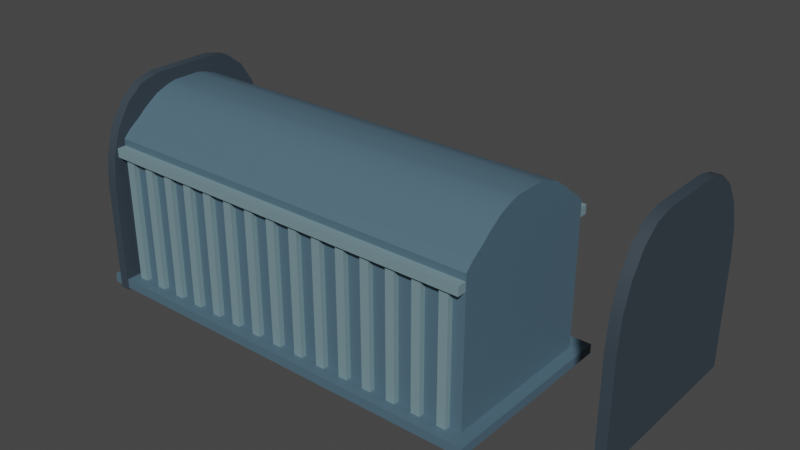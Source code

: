 # Source: train2.blend  (saved by Blender 3.6.13; exported with 4.5.12 LTS)
import bpy
from mathutils import Matrix  # noqa: F401  (used for matrix-valued properties, if any)

bpy.ops.wm.read_factory_settings(use_empty=True)
scene = bpy.context.scene
scene.name = 'Scene'

# ---- collections
col_collection = bpy.data.collections.new('Collection'); scene.collection.children.link(col_collection)

# ---- materials (node trees are filled in below, after node groups)
mat_material = bpy.data.materials.new('Material')
mat_material.alpha_threshold = 0.0
mat_material.use_transparent_shadow = False
mat_material.roughness = 0.5
mat_material.line_color = (0.0, 0.0, 0.0, 1.0)
mat_material_001 = bpy.data.materials.new('Material.001')
mat_material_001.use_transparent_shadow = False
mat_material_002 = bpy.data.materials.new('Material.002')
mat_material_002.use_transparent_shadow = False

# ---- node groups
ng_auto_smooth = bpy.data.node_groups.new('Auto Smooth', 'GeometryNodeTree')
_s = ng_auto_smooth.interface.new_socket(name='Geometry', in_out='OUTPUT', socket_type='NodeSocketGeometry')
_s = ng_auto_smooth.interface.new_socket(name='Geometry', in_out='INPUT', socket_type='NodeSocketGeometry')
_s = ng_auto_smooth.interface.new_socket(name='Angle', in_out='INPUT', socket_type='NodeSocketFloat')
_s.subtype = 'ANGLE'
_s.min_value = 0.0
_s.max_value = 3.142
ng_auto_smooth.is_modifier = True
_N = ng_auto_smooth.nodes; _L = ng_auto_smooth.links
n0 = _N.new('NodeGroupOutput'); n0.name = 'Group Output'; n0.location = (480, -100)
n1 = _N.new('NodeGroupInput'); n1.name = 'Group Input'; n1.location = (-420, -300)
n2 = _N.new('NodeGroupInput'); n2.name = 'Group Input.001'; n2.location = (-60, -100)
n3 = _N.new('GeometryNodeSetShadeSmooth'); n3.name = 'Set Shade Smooth'; n3.location = (120, -100)
n3.domain = 'EDGE'
n4 = _N.new('GeometryNodeSetShadeSmooth'); n4.name = 'Set Shade Smooth.001'; n4.location = (300, -100)
n5 = _N.new('GeometryNodeInputMeshEdgeAngle'); n5.name = 'Edge Angle'; n5.location = (-420, -220)
n6 = _N.new('GeometryNodeInputEdgeSmooth'); n6.name = 'Is Edge Smooth'; n6.location = (-60, -160)
n7 = _N.new('GeometryNodeInputShadeSmooth'); n7.name = 'Is Face Smooth'; n7.location = (-240, -340)
n8 = _N.new('FunctionNodeBooleanMath'); n8.name = 'Boolean Math'; n8.location = (-60, -220)
n9 = _N.new('FunctionNodeCompare'); n9.name = 'Compare'; n9.location = (-240, -180)
n9.operation = 'LESS_EQUAL'
_L.new(n5.outputs[0], n9.inputs[0])
_L.new(n4.outputs[0], n0.inputs[0])
_L.new(n1.outputs[1], n9.inputs[1])
_L.new(n9.outputs[0], n8.inputs[0])
_L.new(n7.outputs[0], n8.inputs[1])
_L.new(n2.outputs[0], n3.inputs[0])
_L.new(n6.outputs[0], n3.inputs[1])
_L.new(n3.outputs[0], n4.inputs[0])
_L.new(n8.outputs[0], n3.inputs[2])
n0.is_active_output = True

# ---- material node trees
mat_material.use_nodes = True; mat_material.node_tree.nodes.clear()
_N = mat_material.node_tree.nodes; _L = mat_material.node_tree.links
n0 = _N.new('ShaderNodeOutputMaterial'); n0.name = 'Material Output'; n0.location = (300, 300)
n1 = _N.new('ShaderNodeBsdfPrincipled'); n1.name = 'Principled BSDF'; n1.location = (10, 300)
n1.distribution = 'GGX'
n1.subsurface_method = 'RANDOM_WALK_SKIN'
n1.inputs[0].default_value = (0.07789, 0.141, 0.1902, 1.0)
n1.inputs[3].default_value = 1.45
n1.inputs[27].default_value = (0.0, 0.0, 0.0, 1.0)
n1.inputs[28].default_value = 1.0
_L.new(n1.outputs[0], n0.inputs[0])
n0.is_active_output = True
mat_material_001.use_nodes = True; mat_material_001.node_tree.nodes.clear()
_N = mat_material_001.node_tree.nodes; _L = mat_material_001.node_tree.links
n0 = _N.new('ShaderNodeBsdfPrincipled'); n0.name = 'Principled BSDF'; n0.location = (10, 300)
n0.distribution = 'GGX'
n0.subsurface_method = 'RANDOM_WALK_SKIN'
n0.inputs[0].default_value = (0.1834, 0.2907, 0.3264, 1.0)
n0.inputs[3].default_value = 1.45
n0.inputs[27].default_value = (0.0, 0.0, 0.0, 1.0)
n0.inputs[28].default_value = 1.0
n1 = _N.new('ShaderNodeOutputMaterial'); n1.name = 'Material Output'; n1.location = (300, 300)
_L.new(n0.outputs[0], n1.inputs[0])
n1.is_active_output = True
mat_material_002.use_nodes = True; mat_material_002.node_tree.nodes.clear()
_N = mat_material_002.node_tree.nodes; _L = mat_material_002.node_tree.links
n0 = _N.new('ShaderNodeBsdfPrincipled'); n0.name = 'Principled BSDF'; n0.location = (10, 300)
n0.distribution = 'GGX'
n0.subsurface_method = 'RANDOM_WALK_SKIN'
n0.inputs[0].default_value = (0.03348, 0.0504, 0.0668, 1.0)
n0.inputs[2].default_value = 0.7283
n0.inputs[3].default_value = 1.45
n0.inputs[27].default_value = (0.0, 0.0, 0.0, 1.0)
n0.inputs[28].default_value = 1.0
n1 = _N.new('ShaderNodeOutputMaterial'); n1.name = 'Material Output'; n1.location = (300, 300)
_L.new(n0.outputs[0], n1.inputs[0])
n1.is_active_output = True

# ---- world
world_world = bpy.data.worlds.new('World'); scene.world = world_world
world_world.use_nodes = True; world_world.node_tree.nodes.clear()
_N = world_world.node_tree.nodes; _L = world_world.node_tree.links
n0 = _N.new('ShaderNodeOutputWorld'); n0.name = 'World Output'; n0.location = (300, 300)
n1 = _N.new('ShaderNodeBackground'); n1.name = 'Background'; n1.location = (10, 300)
n1.inputs[0].default_value = (0.05088, 0.05088, 0.05088, 1.0)
_L.new(n1.outputs[0], n0.inputs[0])
n0.is_active_output = True
world_world.color = (0.05088, 0.05088, 0.05088)
world_world.use_sun_shadow = False
world_world.sun_shadow_jitter_overblur = 0.0

# ---- meshes
me_cube = bpy.data.meshes.new('Cube')
me_cube.from_pydata([(0.687, 1.0, -0.01283), (0.687, 1.0, -1.471), (0.687, -1.0, -0.01283), (0.687, -1.0, -1.471), (-0.687, 1.0, -0.01283), (-0.687, 1.0, -1.471), (-0.687, -1.0, -0.01283), (-0.687, -1.0, -1.471), (0.687, 0.9041, 0.05638), (0.687, -0.9041, 0.05638), (-0.687, -0.9041, 0.05638), (-0.687, 0.9041, 0.05638), (0.687, 0.9041, 0.05638), (0.687, -0.9041, 0.05638), (-0.687, -0.9041, 0.05638), (-0.687, 0.9041, 0.05638), (0.687, 0.9041, 0.05638), (0.687, -0.9041, 0.05638), (-0.687, -0.9041, 0.05638), (-0.687, 0.9041, 0.05638), (0.687, 0.7636, 0.1297), (0.687, -0.7636, 0.1297), (-0.687, -0.7636, 0.1297), (-0.687, 0.7636, 0.1297), (0.687, 0.6488, 0.1998), (0.687, -0.6488, 0.1998), (-0.687, -0.6488, 0.1998), (-0.687, 0.6488, 0.1998), (0.687, 0.4648, 0.2904), (0.687, -0.4648, 0.2904), (-0.687, -0.4648, 0.2904), (-0.687, 0.4648, 0.2904), (0.687, 0.2863, 0.3388), (0.687, -0.2863, 0.3388), (-0.687, -0.2863, 0.3388), (-0.687, 0.2863, 0.3388), (0.687, 0.1802, 0.3562), (0.687, -0.1802, 0.3562), (-0.687, -0.1802, 0.3562), (-0.687, 0.1802, 0.3562), (0.729, 1.198, -1.332), (0.729, 1.198, -1.418), (0.729, -1.198, -1.332), (0.729, -1.198, -1.418), (-0.729, 1.198, -1.332), (-0.729, 1.198, -1.418), (-0.729, -1.198, -1.332), (-0.729, -1.198, -1.418), (-0.6073, 1.069, -1.37), (-0.6382, 1.069, -1.37), (-0.6073, -1.069, -1.37), (-0.6382, -1.069, -1.37), (-0.6073, 1.069, -0.1009), (-0.6382, 1.069, -0.1009), (-0.6073, -1.069, -0.1009), (-0.6382, -1.069, -0.1009), (0.6857, 1.111, -0.07622), (0.6857, 1.111, -0.1593), (0.6857, -1.111, -0.07622), (0.6857, -1.111, -0.1593), (-0.6857, 1.111, -0.07622), (-0.6857, 1.111, -0.1593), (-0.6857, -1.111, -0.07622), (-0.6857, -1.111, -0.1593), (-0.5177, 1.069, -1.37), (-0.5486, 1.069, -1.37), (-0.5177, -1.069, -1.37), (-0.5486, -1.069, -1.37), (-0.5177, 1.069, -0.1009), (-0.5486, 1.069, -0.1009), (-0.5177, -1.069, -0.1009), (-0.5486, -1.069, -0.1009), (-0.4281, 1.069, -1.37), (-0.459, 1.069, -1.37), (-0.4281, -1.069, -1.37), (-0.459, -1.069, -1.37), (-0.4281, 1.069, -0.1009), (-0.459, 1.069, -0.1009), (-0.4281, -1.069, -0.1009), (-0.459, -1.069, -0.1009), (-0.3386, 1.069, -1.37), (-0.3695, 1.069, -1.37), (-0.3386, -1.069, -1.37), (-0.3695, -1.069, -1.37), (-0.3386, 1.069, -0.1009), (-0.3695, 1.069, -0.1009), (-0.3386, -1.069, -0.1009), (-0.3695, -1.069, -0.1009), (-0.249, 1.069, -1.37), (-0.2799, 1.069, -1.37), (-0.249, -1.069, -1.37), (-0.2799, -1.069, -1.37), (-0.249, 1.069, -0.1009), (-0.2799, 1.069, -0.1009), (-0.249, -1.069, -0.1009), (-0.2799, -1.069, -0.1009), (-0.1594, 1.069, -1.37), (-0.1903, 1.069, -1.37), (-0.1594, -1.069, -1.37), (-0.1903, -1.069, -1.37), (-0.1594, 1.069, -0.1009), (-0.1903, 1.069, -0.1009), (-0.1594, -1.069, -0.1009), (-0.1903, -1.069, -0.1009), (-0.06988, 1.069, -1.37), (-0.1008, 1.069, -1.37), (-0.06988, -1.069, -1.37), (-0.1008, -1.069, -1.37), (-0.06988, 1.069, -0.1009), (-0.1008, 1.069, -0.1009), (-0.06988, -1.069, -0.1009), (-0.1008, -1.069, -0.1009), (0.01969, 1.069, -1.37), (-0.0112, 1.069, -1.37), (0.01969, -1.069, -1.37), (-0.0112, -1.069, -1.37), (0.01969, 1.069, -0.1009), (-0.0112, 1.069, -0.1009), (0.01969, -1.069, -0.1009), (-0.0112, -1.069, -0.1009), (0.1093, 1.069, -1.37), (0.07836, 1.069, -1.37), (0.1093, -1.069, -1.37), (0.07836, -1.069, -1.37), (0.1093, 1.069, -0.1009), (0.07836, 1.069, -0.1009), (0.1093, -1.069, -0.1009), (0.07836, -1.069, -0.1009), (0.1988, 1.069, -1.37), (0.1679, 1.069, -1.37), (0.1988, -1.069, -1.37), (0.1679, -1.069, -1.37), (0.1988, 1.069, -0.1009), (0.1679, 1.069, -0.1009), (0.1988, -1.069, -0.1009), (0.1679, -1.069, -0.1009), (0.2884, 1.069, -1.37), (0.2575, 1.069, -1.37), (0.2884, -1.069, -1.37), (0.2575, -1.069, -1.37), (0.2884, 1.069, -0.1009), (0.2575, 1.069, -0.1009), (0.2884, -1.069, -0.1009), (0.2575, -1.069, -0.1009), (0.378, 1.069, -1.37), (0.3471, 1.069, -1.37), (0.378, -1.069, -1.37), (0.3471, -1.069, -1.37), (0.378, 1.069, -0.1009), (0.3471, 1.069, -0.1009), (0.378, -1.069, -0.1009), (0.3471, -1.069, -0.1009), (0.4675, 1.069, -1.37), (0.4366, 1.069, -1.37), (0.4675, -1.069, -1.37), (0.4366, -1.069, -1.37), (0.4675, 1.069, -0.1009), (0.4366, 1.069, -0.1009), (0.4675, -1.069, -0.1009), (0.4366, -1.069, -0.1009), (0.5571, 1.069, -1.37), (0.5262, 1.069, -1.37), (0.5571, -1.069, -1.37), (0.5262, -1.069, -1.37), (0.5571, 1.069, -0.1009), (0.5262, 1.069, -0.1009), (0.5571, -1.069, -0.1009), (0.5262, -1.069, -0.1009), (0.6467, 1.069, -1.37), (0.6158, 1.069, -1.37), (0.6467, -1.069, -1.37), (0.6158, -1.069, -1.37), (0.6467, 1.069, -0.1009), (0.6158, 1.069, -0.1009), (0.6467, -1.069, -0.1009), (0.6158, -1.069, -0.1009), (-0.6997, 1.206, -1.44), (-0.6644, 1.206, -1.44), (-0.6997, -1.206, -1.44), (-0.6644, -1.206, -1.44), (-0.6997, 1.206, -0.4274), (-0.6997, 0.4288, 0.4672), (-0.6997, 1.168, -0.151), (-0.6997, 1.057, 0.09843), (-0.6997, 0.8854, 0.2963), (-0.6997, 0.6688, 0.4234), (-0.6644, 0.4288, 0.4672), (-0.6644, 1.206, -0.4274), (-0.6644, 0.6688, 0.4234), (-0.6644, 0.8854, 0.2963), (-0.6644, 1.057, 0.09843), (-0.6644, 1.168, -0.151), (-0.6997, -0.4288, 0.4672), (-0.6997, -1.206, -0.4274), (-0.6997, -0.6688, 0.4234), (-0.6997, -0.8854, 0.2963), (-0.6997, -1.057, 0.09843), (-0.6997, -1.168, -0.151), (-0.6644, -1.206, -0.4274), (-0.6644, -0.4288, 0.4672), (-0.6644, -1.168, -0.151), (-0.6644, -1.057, 0.09843), (-0.6644, -0.8854, 0.2963), (-0.6644, -0.6688, 0.4234)], [], [(2, 0, 8, 9), (5, 1, 3, 7), (5, 4, 0, 1), (7, 6, 4, 5), (1, 0, 2, 3), (3, 2, 6, 7), (8, 11, 15, 12), (0, 4, 11, 8), (4, 6, 10, 11), (6, 2, 9, 10), (20, 23, 27, 24), (9, 8, 12, 13), (10, 9, 13, 14), (11, 10, 14, 15), (16, 17, 18, 19), (16, 19, 23, 20), (17, 16, 20, 21), (18, 17, 21, 22), (19, 18, 22, 23), (26, 25, 29, 30), (21, 20, 24, 25), (22, 21, 25, 26), (23, 22, 26, 27), (31, 30, 34, 35), (27, 26, 30, 31), (24, 27, 31, 28), (25, 24, 28, 29), (32, 35, 39, 36), (28, 31, 35, 32), (29, 28, 32, 33), (30, 29, 33, 34), (36, 39, 38, 37), (33, 32, 36, 37), (34, 33, 37, 38), (35, 34, 38, 39), (40, 44, 46, 42), (45, 41, 43, 47), (45, 44, 40, 41), (47, 46, 44, 45), (41, 40, 42, 43), (43, 42, 46, 47), (48, 52, 54, 50), (53, 49, 51, 55), (53, 52, 48, 49), (55, 54, 52, 53), (49, 48, 50, 51), (51, 50, 54, 55), (56, 60, 62, 58), (61, 57, 59, 63), (61, 60, 56, 57), (63, 62, 60, 61), (57, 56, 58, 59), (59, 58, 62, 63), (64, 68, 70, 66), (69, 65, 67, 71), (69, 68, 64, 65), (71, 70, 68, 69), (65, 64, 66, 67), (67, 66, 70, 71), (72, 76, 78, 74), (77, 73, 75, 79), (77, 76, 72, 73), (79, 78, 76, 77), (73, 72, 74, 75), (75, 74, 78, 79), (80, 84, 86, 82), (85, 81, 83, 87), (85, 84, 80, 81), (87, 86, 84, 85), (81, 80, 82, 83), (83, 82, 86, 87), (88, 92, 94, 90), (93, 89, 91, 95), (93, 92, 88, 89), (95, 94, 92, 93), (89, 88, 90, 91), (91, 90, 94, 95), (96, 100, 102, 98), (101, 97, 99, 103), (101, 100, 96, 97), (103, 102, 100, 101), (97, 96, 98, 99), (99, 98, 102, 103), (104, 108, 110, 106), (109, 105, 107, 111), (109, 108, 104, 105), (111, 110, 108, 109), (105, 104, 106, 107), (107, 106, 110, 111), (112, 116, 118, 114), (117, 113, 115, 119), (117, 116, 112, 113), (119, 118, 116, 117), (113, 112, 114, 115), (115, 114, 118, 119), (120, 124, 126, 122), (125, 121, 123, 127), (125, 124, 120, 121), (127, 126, 124, 125), (121, 120, 122, 123), (123, 122, 126, 127), (128, 132, 134, 130), (133, 129, 131, 135), (133, 132, 128, 129), (135, 134, 132, 133), (129, 128, 130, 131), (131, 130, 134, 135), (136, 140, 142, 138), (141, 137, 139, 143), (141, 140, 136, 137), (143, 142, 140, 141), (137, 136, 138, 139), (139, 138, 142, 143), (144, 148, 150, 146), (149, 145, 147, 151), (149, 148, 144, 145), (151, 150, 148, 149), (145, 144, 146, 147), (147, 146, 150, 151), (152, 156, 158, 154), (157, 153, 155, 159), (157, 156, 152, 153), (159, 158, 156, 157), (153, 152, 154, 155), (155, 154, 158, 159), (160, 164, 166, 162), (165, 161, 163, 167), (165, 164, 160, 161), (167, 166, 164, 165), (161, 160, 162, 163), (163, 162, 166, 167), (168, 172, 174, 170), (173, 169, 171, 175), (173, 172, 168, 169), (175, 174, 172, 173), (169, 168, 170, 171), (171, 170, 174, 175), (186, 199, 203, 202, 201, 200, 198, 179, 177, 187, 191, 190, 189, 188), (179, 198, 193, 178), (176, 178, 193, 197, 196, 195, 194, 192, 181, 185, 184, 183, 182, 180), (187, 177, 176, 180), (177, 179, 178, 176), (198, 200, 197, 193), (200, 201, 196, 197), (201, 202, 195, 196), (202, 203, 194, 195), (203, 199, 192, 194), (180, 182, 191, 187), (182, 183, 190, 191), (183, 184, 189, 190), (184, 185, 188, 189), (185, 181, 186, 188), (199, 186, 181, 192)])
me_cube.polygons.foreach_set('use_smooth', [1, 1, 1, 1, 1, 1, 1, 1, 1, 1, 1, 1, 1, 1, 1, 1, 1, 1, 1, 1, 1, 1, 1, 1, 1, 1, 1, 1, 1, 1, 1, 1, 1, 1, 1, 0, 0, 0, 0, 0, 0, 0, 0, 0, 0, 0, 0, 0, 0, 0, 0, 0, 0, 0, 0, 0, 0, 0, 0, 0, 0, 0, 0, 0, 0, 0, 0, 0, 0, 0, 0, 0, 0, 0, 0, 0, 0, 0, 0, 0, 0, 0, 0, 0, 0, 0, 0, 0, 0, 0, 0, 0, 0, 0, 0, 0, 0, 0, 0, 0, 0, 0, 0, 0, 0, 0, 0, 0, 0, 0, 0, 0, 0, 0, 0, 0, 0, 0, 0, 0, 0, 0, 0, 0, 0, 0, 0, 0, 0, 0, 0, 0, 0, 0, 0, 0, 0, 1, 1, 1, 1, 1, 1, 1, 1, 1, 1, 1, 1, 1, 1, 1, 1])
me_cube.polygons.foreach_set('material_index', [0, 0, 0, 0, 0, 0, 0, 0, 0, 0, 0, 0, 0, 0, 0, 0, 0, 0, 0, 0, 0, 0, 0, 0, 0, 0, 0, 0, 0, 0, 0, 0, 0, 0, 0, 0, 0, 0, 0, 0, 0, 1, 1, 1, 1, 1, 1, 1, 1, 1, 1, 1, 1, 1, 1, 1, 1, 1, 1, 1, 1, 1, 1, 1, 1, 1, 1, 1, 1, 1, 1, 1, 1, 1, 1, 1, 1, 1, 1, 1, 1, 1, 1, 1, 1, 1, 1, 1, 1, 1, 1, 1, 1, 1, 1, 1, 1, 1, 1, 1, 1, 1, 1, 1, 1, 1, 1, 1, 1, 1, 1, 1, 1, 1, 1, 1, 1, 1, 1, 1, 1, 1, 1, 1, 1, 1, 1, 1, 1, 1, 1, 1, 1, 1, 1, 1, 1, 2, 2, 2, 2, 2, 2, 2, 2, 2, 2, 2, 2, 2, 2, 2, 2])
_uv = me_cube.uv_layers.new(name='UVMap')
_uv.uv.foreach_set('vector', [0.375, 0.75, 0.375, 0.5, 0.375, 0.5, 0.375, 0.75, 0.375, 0.25, 0.625, 0.25, 0.625, 0.5, 0.375, 0.5, 0.375, 0.5, 0.625, 0.5, 0.625, 0.75, 0.375, 0.75, 0.375, 0.75, 0.625, 0.75, 0.625, 1.0, 0.375, 1.0, 0.125, 0.5, 0.375, 0.5, 0.375, 0.75, 0.125, 0.75, 0.625, 0.5, 0.875, 0.5, 0.875, 0.75, 0.625, 0.75, 0.625, 0.75, 0.625, 0.5, 0.625, 0.5, 0.625, 0.75, 0.625, 0.75, 0.625, 0.5, 0.625, 0.5, 0.625, 0.75, 0.625, 1.0, 0.625, 0.75, 0.625, 0.75, 0.625, 1.0, 0.875, 0.75, 0.875, 0.5, 0.875, 0.5, 0.875, 0.75, 0.375, 0.0, 0.625, 0.0, 0.625, 0.0, 0.375, 0.0, 0.375, 0.75, 0.375, 0.5, 0.375, 0.5, 0.375, 0.75, 0.875, 0.75, 0.875, 0.5, 0.875, 0.5, 0.875, 0.75, 0.625, 1.0, 0.625, 0.75, 0.625, 0.75, 0.625, 1.0, 0.375, 0.0, 0.375, 0.25, 0.625, 0.25, 0.625, 0.0, 0.375, 0.0, 0.625, 0.0, 0.625, 0.0, 0.375, 0.0, 0.375, 0.25, 0.375, 0.0, 0.375, 0.0, 0.375, 0.25, 0.625, 0.25, 0.375, 0.25, 0.375, 0.25, 0.625, 0.25, 0.625, 0.0, 0.625, 0.25, 0.625, 0.25, 0.625, 0.0, 0.625, 0.25, 0.375, 0.25, 0.375, 0.25, 0.625, 0.25, 0.375, 0.25, 0.375, 0.0, 0.375, 0.0, 0.375, 0.25, 0.625, 0.25, 0.375, 0.25, 0.375, 0.25, 0.625, 0.25, 0.625, 0.0, 0.625, 0.25, 0.625, 0.25, 0.625, 0.0, 0.625, 0.0, 0.625, 0.25, 0.625, 0.25, 0.625, 0.0, 0.625, 0.0, 0.625, 0.25, 0.625, 0.25, 0.625, 0.0, 0.375, 0.0, 0.625, 0.0, 0.625, 0.0, 0.375, 0.0, 0.375, 0.25, 0.375, 0.0, 0.375, 0.0, 0.375, 0.25, 0.375, 0.0, 0.625, 0.0, 0.625, 0.0, 0.375, 0.0, 0.375, 0.0, 0.625, 0.0, 0.625, 0.0, 0.375, 0.0, 0.375, 0.25, 0.375, 0.0, 0.375, 0.0, 0.375, 0.25, 0.625, 0.25, 0.375, 0.25, 0.375, 0.25, 0.625, 0.25, 0.375, 0.0, 0.625, 0.0, 0.625, 0.25, 0.375, 0.25, 0.375, 0.25, 0.375, 0.0, 0.375, 0.0, 0.375, 0.25, 0.625, 0.25, 0.375, 0.25, 0.375, 0.25, 0.625, 0.25, 0.625, 0.0, 0.625, 0.25, 0.625, 0.25, 0.625, 0.0, 0.375, 0.0, 0.625, 0.0, 0.625, 0.25, 0.375, 0.25, 0.375, 0.25, 0.625, 0.25, 0.625, 0.5, 0.375, 0.5, 0.375, 0.5, 0.625, 0.5, 0.625, 0.75, 0.375, 0.75, 0.375, 0.75, 0.625, 0.75, 0.625, 1.0, 0.375, 1.0, 0.125, 0.5, 0.375, 0.5, 0.375, 0.75, 0.125, 0.75, 0.625, 0.5, 0.875, 0.5, 0.875, 0.75, 0.625, 0.75, 0.375, 0.0, 0.625, 0.0, 0.625, 0.25, 0.375, 0.25, 0.375, 0.25, 0.625, 0.25, 0.625, 0.5, 0.375, 0.5, 0.375, 0.5, 0.625, 0.5, 0.625, 0.75, 0.375, 0.75, 0.375, 0.75, 0.625, 0.75, 0.625, 1.0, 0.375, 1.0, 0.125, 0.5, 0.375, 0.5, 0.375, 0.75, 0.125, 0.75, 0.625, 0.5, 0.875, 0.5, 0.875, 0.75, 0.625, 0.75, 0.375, 0.0, 0.625, 0.0, 0.625, 0.25, 0.375, 0.25, 0.375, 0.25, 0.625, 0.25, 0.625, 0.5, 0.375, 0.5, 0.375, 0.5, 0.625, 0.5, 0.625, 0.75, 0.375, 0.75, 0.375, 0.75, 0.625, 0.75, 0.625, 1.0, 0.375, 1.0, 0.125, 0.5, 0.375, 0.5, 0.375, 0.75, 0.125, 0.75, 0.625, 0.5, 0.875, 0.5, 0.875, 0.75, 0.625, 0.75, 0.375, 0.0, 0.625, 0.0, 0.625, 0.25, 0.375, 0.25, 0.375, 0.25, 0.625, 0.25, 0.625, 0.5, 0.375, 0.5, 0.375, 0.5, 0.625, 0.5, 0.625, 0.75, 0.375, 0.75, 0.375, 0.75, 0.625, 0.75, 0.625, 1.0, 0.375, 1.0, 0.125, 0.5, 0.375, 0.5, 0.375, 0.75, 0.125, 0.75, 0.625, 0.5, 0.875, 0.5, 0.875, 0.75, 0.625, 0.75, 0.375, 0.0, 0.625, 0.0, 0.625, 0.25, 0.375, 0.25, 0.375, 0.25, 0.625, 0.25, 0.625, 0.5, 0.375, 0.5, 0.375, 0.5, 0.625, 0.5, 0.625, 0.75, 0.375, 0.75, 0.375, 0.75, 0.625, 0.75, 0.625, 1.0, 0.375, 1.0, 0.125, 0.5, 0.375, 0.5, 0.375, 0.75, 0.125, 0.75, 0.625, 0.5, 0.875, 0.5, 0.875, 0.75, 0.625, 0.75, 0.375, 0.0, 0.625, 0.0, 0.625, 0.25, 0.375, 0.25, 0.375, 0.25, 0.625, 0.25, 0.625, 0.5, 0.375, 0.5, 0.375, 0.5, 0.625, 0.5, 0.625, 0.75, 0.375, 0.75, 0.375, 0.75, 0.625, 0.75, 0.625, 1.0, 0.375, 1.0, 0.125, 0.5, 0.375, 0.5, 0.375, 0.75, 0.125, 0.75, 0.625, 0.5, 0.875, 0.5, 0.875, 0.75, 0.625, 0.75, 0.375, 0.0, 0.625, 0.0, 0.625, 0.25, 0.375, 0.25, 0.375, 0.25, 0.625, 0.25, 0.625, 0.5, 0.375, 0.5, 0.375, 0.5, 0.625, 0.5, 0.625, 0.75, 0.375, 0.75, 0.375, 0.75, 0.625, 0.75, 0.625, 1.0, 0.375, 1.0, 0.125, 0.5, 0.375, 0.5, 0.375, 0.75, 0.125, 0.75, 0.625, 0.5, 0.875, 0.5, 0.875, 0.75, 0.625, 0.75, 0.375, 0.0, 0.625, 0.0, 0.625, 0.25, 0.375, 0.25, 0.375, 0.25, 0.625, 0.25, 0.625, 0.5, 0.375, 0.5, 0.375, 0.5, 0.625, 0.5, 0.625, 0.75, 0.375, 0.75, 0.375, 0.75, 0.625, 0.75, 0.625, 1.0, 0.375, 1.0, 0.125, 0.5, 0.375, 0.5, 0.375, 0.75, 0.125, 0.75, 0.625, 0.5, 0.875, 0.5, 0.875, 0.75, 0.625, 0.75, 0.375, 0.0, 0.625, 0.0, 0.625, 0.25, 0.375, 0.25, 0.375, 0.25, 0.625, 0.25, 0.625, 0.5, 0.375, 0.5, 0.375, 0.5, 0.625, 0.5, 0.625, 0.75, 0.375, 0.75, 0.375, 0.75, 0.625, 0.75, 0.625, 1.0, 0.375, 1.0, 0.125, 0.5, 0.375, 0.5, 0.375, 0.75, 0.125, 0.75, 0.625, 0.5, 0.875, 0.5, 0.875, 0.75, 0.625, 0.75, 0.375, 0.0, 0.625, 0.0, 0.625, 0.25, 0.375, 0.25, 0.375, 0.25, 0.625, 0.25, 0.625, 0.5, 0.375, 0.5, 0.375, 0.5, 0.625, 0.5, 0.625, 0.75, 0.375, 0.75, 0.375, 0.75, 0.625, 0.75, 0.625, 1.0, 0.375, 1.0, 0.125, 0.5, 0.375, 0.5, 0.375, 0.75, 0.125, 0.75, 0.625, 0.5, 0.875, 0.5, 0.875, 0.75, 0.625, 0.75, 0.375, 0.0, 0.625, 0.0, 0.625, 0.25, 0.375, 0.25, 0.375, 0.25, 0.625, 0.25, 0.625, 0.5, 0.375, 0.5, 0.375, 0.5, 0.625, 0.5, 0.625, 0.75, 0.375, 0.75, 0.375, 0.75, 0.625, 0.75, 0.625, 1.0, 0.375, 1.0, 0.125, 0.5, 0.375, 0.5, 0.375, 0.75, 0.125, 0.75, 0.625, 0.5, 0.875, 0.5, 0.875, 0.75, 0.625, 0.75, 0.375, 0.0, 0.625, 0.0, 0.625, 0.25, 0.375, 0.25, 0.375, 0.25, 0.625, 0.25, 0.625, 0.5, 0.375, 0.5, 0.375, 0.5, 0.625, 0.5, 0.625, 0.75, 0.375, 0.75, 0.375, 0.75, 0.625, 0.75, 0.625, 1.0, 0.375, 1.0, 0.125, 0.5, 0.375, 0.5, 0.375, 0.75, 0.125, 0.75, 0.625, 0.5, 0.875, 0.5, 0.875, 0.75, 0.625, 0.75, 0.375, 0.0, 0.625, 0.0, 0.625, 0.25, 0.375, 0.25, 0.375, 0.25, 0.625, 0.25, 0.625, 0.5, 0.375, 0.5, 0.375, 0.5, 0.625, 0.5, 0.625, 0.75, 0.375, 0.75, 0.375, 0.75, 0.625, 0.75, 0.625, 1.0, 0.375, 1.0, 0.125, 0.5, 0.375, 0.5, 0.375, 0.75, 0.125, 0.75, 0.625, 0.5, 0.875, 0.5, 0.875, 0.75, 0.625, 0.75, 0.375, 0.0, 0.625, 0.0, 0.625, 0.25, 0.375, 0.25, 0.375, 0.25, 0.625, 0.25, 0.625, 0.5, 0.375, 0.5, 0.375, 0.5, 0.625, 0.5, 0.625, 0.75, 0.375, 0.75, 0.375, 0.75, 0.625, 0.75, 0.625, 1.0, 0.375, 1.0, 0.125, 0.5, 0.375, 0.5, 0.375, 0.75, 0.125, 0.75, 0.625, 0.5, 0.875, 0.5, 0.875, 0.75, 0.625, 0.75, 0.375, 0.0, 0.625, 0.0, 0.625, 0.25, 0.375, 0.25, 0.375, 0.25, 0.625, 0.25, 0.625, 0.5, 0.375, 0.5, 0.375, 0.5, 0.625, 0.5, 0.625, 0.75, 0.375, 0.75, 0.375, 0.75, 0.625, 0.75, 0.625, 1.0, 0.375, 1.0, 0.125, 0.5, 0.375, 0.5, 0.375, 0.75, 0.125, 0.75, 0.625, 0.5, 0.875, 0.5, 0.875, 0.75, 0.625, 0.75, 0.375, 0.0, 0.625, 0.0, 0.625, 0.25, 0.375, 0.25, 0.375, 0.25, 0.625, 0.25, 0.625, 0.5, 0.375, 0.5, 0.375, 0.5, 0.625, 0.5, 0.625, 0.75, 0.375, 0.75, 0.375, 0.75, 0.625, 0.75, 0.625, 1.0, 0.375, 1.0, 0.125, 0.5, 0.375, 0.5, 0.375, 0.75, 0.125, 0.75, 0.625, 0.5, 0.875, 0.5, 0.875, 0.75, 0.625, 0.75, 0.375, 0.0, 0.625, 0.0, 0.625, 0.25, 0.375, 0.25, 0.375, 0.25, 0.625, 0.25, 0.625, 0.5, 0.375, 0.5, 0.375, 0.5, 0.625, 0.5, 0.625, 0.75, 0.375, 0.75, 0.375, 0.75, 0.625, 0.75, 0.625, 1.0, 0.375, 1.0, 0.125, 0.5, 0.375, 0.5, 0.375, 0.75, 0.125, 0.75, 0.625, 0.5, 0.875, 0.5, 0.875, 0.75, 0.625, 0.75, 0.375, 0.3305, 0.375, 0.4195, 0.3807, 0.4443, 0.3974, 0.4668, 0.4233, 0.4846, 0.456, 0.4961, 0.4922, 0.5, 0.625, 0.5, 0.625, 0.25, 0.4922, 0.25, 0.456, 0.2539, 0.4233, 0.2654, 0.3974, 0.2832, 0.3807, 0.3057, 0.625, 0.5, 0.625, 0.6328, 0.875, 0.6328, 0.875, 0.5, 0.375, 0.0, 0.375, 0.25, 0.5078, 0.25, 0.544, 0.2461, 0.5767, 0.2346, 0.6026, 0.2168, 0.6193, 0.1943, 0.625, 0.1695, 0.625, 0.08054, 0.6193, 0.05565, 0.6026, 0.0332, 0.5767, 0.01538, 0.544, 0.003942, 0.5078, 0.0, 0.375, 0.6172, 0.375, 0.75, 0.625, 0.75, 0.625, 0.6172, 0.125, 0.5, 0.125, 0.75, 0.375, 0.75, 0.375, 0.5, 0.625, 0.6328, 0.625, 0.669, 0.875, 0.669, 0.875, 0.6328, 0.625, 0.669, 0.625, 0.75, 0.875, 0.75, 0.875, 0.669, 0.375, 0.75, 0.375, 0.7832, 0.625, 0.7832, 0.625, 0.75, 0.375, 0.7832, 0.375, 0.8057, 0.625, 0.8057, 0.625, 0.7832, 0.375, 0.8057, 0.375, 0.8305, 0.625, 0.8305, 0.625, 0.8057, 0.625, 0.6172, 0.625, 0.581, 0.375, 0.581, 0.375, 0.6172, 0.625, 0.581, 0.625, 0.5483, 0.375, 0.5483, 0.375, 0.581, 0.625, 0.5483, 0.625, 0.5, 0.375, 0.5, 0.375, 0.5483, 0.625, 1.0, 0.625, 0.9443, 0.375, 0.9443, 0.375, 1.0, 0.625, 0.9443, 0.625, 0.9195, 0.375, 0.9195, 0.375, 0.9443, 0.375, 0.8305, 0.375, 0.9195, 0.625, 0.9195, 0.625, 0.8305])
me_cube.materials.append(mat_material)
me_cube.materials.append(mat_material_001)
me_cube.materials.append(mat_material_002)
me_cube.use_mirror_vertex_groups = False
me_cube.update()
me_cube_020 = bpy.data.meshes.new('Cube.020')
me_cube_020.from_pydata([(1.025, 2.083, -1.54), (0.9899, 2.083, -1.54), (1.025, -0.3281, -1.54), (0.9899, -0.3281, -1.54), (1.025, 2.083, -0.5267), (1.025, 1.306, 0.3679), (1.025, 2.045, -0.2503), (1.025, 1.935, -0.0008944), (1.025, 1.763, 0.197), (1.025, 1.546, 0.3241), (0.9899, 1.306, 0.3679), (0.9899, 2.083, -0.5267), (0.9899, 1.546, 0.3241), (0.9899, 1.763, 0.197), (0.9899, 1.935, -0.0008944), (0.9899, 2.045, -0.2503), (1.025, 0.4488, 0.3679), (1.025, -0.3281, -0.5267), (1.025, 0.2087, 0.3241), (1.025, -0.007844, 0.197), (1.025, -0.1797, -0.0008944), (1.025, -0.29, -0.2503), (0.9899, -0.3281, -0.5267), (0.9899, 0.4488, 0.3679), (0.9899, -0.29, -0.2503), (0.9899, -0.1797, -0.0008944), (0.9899, -0.007844, 0.197), (0.9899, 0.2087, 0.3241)], [], [(10, 12, 13, 14, 15, 11, 1, 3, 22, 24, 25, 26, 27, 23), (3, 2, 17, 22), (0, 4, 6, 7, 8, 9, 5, 16, 18, 19, 20, 21, 17, 2), (11, 4, 0, 1), (1, 0, 2, 3), (22, 17, 21, 24), (24, 21, 20, 25), (25, 20, 19, 26), (26, 19, 18, 27), (27, 18, 16, 23), (4, 11, 15, 6), (6, 15, 14, 7), (7, 14, 13, 8), (8, 13, 12, 9), (9, 12, 10, 5), (23, 16, 5, 10)])
me_cube_020.polygons.foreach_set('use_smooth', [True] * 16)
me_cube_020.polygons.foreach_set('material_index', [2, 2, 2, 2, 2, 2, 2, 2, 2, 2, 2, 2, 2, 2, 2, 2])
_uv = me_cube_020.uv_layers.new(name='UVMap')
_uv.uv.foreach_set('vector', [0.375, 0.3305, 0.3807, 0.3057, 0.3974, 0.2832, 0.4233, 0.2654, 0.456, 0.2539, 0.4922, 0.25, 0.625, 0.25, 0.625, 0.5, 0.4922, 0.5, 0.456, 0.4961, 0.4233, 0.4846, 0.3974, 0.4668, 0.3807, 0.4443, 0.375, 0.4195, 0.625, 0.5, 0.875, 0.5, 0.875, 0.6328, 0.625, 0.6328, 0.375, 0.0, 0.5078, 0.0, 0.544, 0.003942, 0.5767, 0.01538, 0.6026, 0.0332, 0.6193, 0.05565, 0.625, 0.08054, 0.625, 0.1695, 0.6193, 0.1943, 0.6026, 0.2168, 0.5767, 0.2346, 0.544, 0.2461, 0.5078, 0.25, 0.375, 0.25, 0.375, 0.6172, 0.625, 0.6172, 0.625, 0.75, 0.375, 0.75, 0.125, 0.5, 0.375, 0.5, 0.375, 0.75, 0.125, 0.75, 0.625, 0.6328, 0.875, 0.6328, 0.875, 0.669, 0.625, 0.669, 0.625, 0.669, 0.875, 0.669, 0.875, 0.75, 0.625, 0.75, 0.375, 0.75, 0.625, 0.75, 0.625, 0.7832, 0.375, 0.7832, 0.375, 0.7832, 0.625, 0.7832, 0.625, 0.8057, 0.375, 0.8057, 0.375, 0.8057, 0.625, 0.8057, 0.625, 0.8305, 0.375, 0.8305, 0.625, 0.6172, 0.375, 0.6172, 0.375, 0.581, 0.625, 0.581, 0.625, 0.581, 0.375, 0.581, 0.375, 0.5483, 0.625, 0.5483, 0.625, 0.5483, 0.375, 0.5483, 0.375, 0.5, 0.625, 0.5, 0.625, 1.0, 0.375, 1.0, 0.375, 0.9443, 0.625, 0.9443, 0.625, 0.9443, 0.375, 0.9443, 0.375, 0.9195, 0.625, 0.9195, 0.375, 0.8305, 0.625, 0.8305, 0.625, 0.9195, 0.375, 0.9195])
me_cube_020.materials.append(mat_material)
me_cube_020.materials.append(mat_material_001)
me_cube_020.materials.append(mat_material_002)
me_cube_020.use_mirror_vertex_groups = False
me_cube_020.update()

# ---- objects
ob_cube = bpy.data.objects.new('Cube', me_cube)
ob_cube_001 = bpy.data.objects.new('Cube.001', me_cube_020)

# ---- transforms, parenting, visibility, modifiers, constraints
ob_cube.location = (-7.974, 4.68, 2.314)
ob_cube.scale = (3.69, 1.0, 1.371)
ob_cube.lock_rotations_4d = False
ob_cube.empty_display_type = 'ARROWS'
ob_cube.lineart.crease_threshold = 0.0
_m = ob_cube.modifiers.new('Auto Smooth', 'NODES')
_m.node_group = ng_auto_smooth
_gi = [s.identifier for s in ng_auto_smooth.interface.items_tree if s.item_type == 'SOCKET' and s.in_out == 'INPUT']
_m[_gi[1]] = 0.5236  # Angle
ob_cube_001.location = (-7.974, 4.68, 2.314)
ob_cube_001.scale = (3.69, 1.0, 1.371)
ob_cube_001.lock_rotations_4d = False
ob_cube_001.empty_display_type = 'ARROWS'
ob_cube_001.lineart.crease_threshold = 0.0
_m = ob_cube_001.modifiers.new('Auto Smooth', 'NODES')
_m.node_group = ng_auto_smooth
_gi = [s.identifier for s in ng_auto_smooth.interface.items_tree if s.item_type == 'SOCKET' and s.in_out == 'INPUT']
_m[_gi[1]] = 0.5236  # Angle

# ---- collection membership
col_collection.objects.link(ob_cube)
col_collection.objects.link(ob_cube_001)

# ---- scene / render settings (as saved in the file)
scene.frame_start = 1; scene.frame_end = 250; scene.frame_set(1)
scene.render.engine = 'BLENDER_EEVEE_NEXT'
scene.cycles.sampling_pattern = 'TABULATED_SOBOL'
scene.view_settings.view_transform = 'Filmic'
bpy.context.view_layer.update()

# ---- added for rendering (the .blend has no active camera and no usable light): camera, sun
cam_auto = bpy.data.cameras.new('AutoCamera')
cam_auto.lens = 50.0
cam_auto.sensor_width = 36.0
cam_auto.clip_end = 1000.0
ob_auto_camera = bpy.data.objects.new('AutoCamera', cam_auto)
scene.collection.objects.link(ob_auto_camera)
ob_auto_camera.location = (-0.243146, -3.50317, 7.32579)
ob_auto_camera.rotation_euler = (1.09748, -7.21219e-08, 0.694738)
scene.camera = ob_auto_camera
light_auto_sun = bpy.data.lights.new('AutoSun', 'SUN')
light_auto_sun.energy = 3.0
light_auto_sun.angle = 0.0523599
ob_auto_sun = bpy.data.objects.new('AutoSun', light_auto_sun)
scene.collection.objects.link(ob_auto_sun)
ob_auto_sun.rotation_euler = (0.872665, 0.174533, 0.523599)
bpy.context.view_layer.update()
